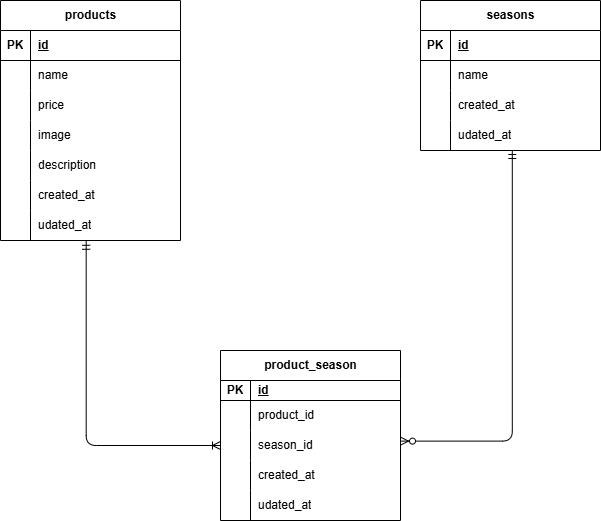

The diagram above was exported from draw.io. Its source (the exported page's mxGraphModel, read from the mxfile embedded in the PNG):
<mxGraphModel dx="803" dy="719" grid="1" gridSize="10" guides="1" tooltips="1" connect="1" arrows="1" fold="1" page="1" pageScale="1" pageWidth="827" pageHeight="1169" math="0" shadow="0">
  <root>
    <mxCell id="0" />
    <mxCell id="1" parent="0" />
    <mxCell id="2" value="products" style="shape=table;startSize=30;container=1;collapsible=1;childLayout=tableLayout;fixedRows=1;rowLines=0;fontStyle=1;align=center;resizeLast=1;html=1;" parent="1" vertex="1">
      <mxGeometry x="110" y="150" width="180" height="240" as="geometry" />
    </mxCell>
    <mxCell id="3" value="" style="shape=tableRow;horizontal=0;startSize=0;swimlaneHead=0;swimlaneBody=0;fillColor=none;collapsible=0;dropTarget=0;points=[[0,0.5],[1,0.5]];portConstraint=eastwest;top=0;left=0;right=0;bottom=1;" parent="2" vertex="1">
      <mxGeometry y="30" width="180" height="30" as="geometry" />
    </mxCell>
    <mxCell id="4" value="PK" style="shape=partialRectangle;connectable=0;fillColor=none;top=0;left=0;bottom=0;right=0;fontStyle=1;overflow=hidden;whiteSpace=wrap;html=1;" parent="3" vertex="1">
      <mxGeometry width="30" height="30" as="geometry">
        <mxRectangle width="30" height="30" as="alternateBounds" />
      </mxGeometry>
    </mxCell>
    <mxCell id="5" value="id" style="shape=partialRectangle;connectable=0;fillColor=none;top=0;left=0;bottom=0;right=0;align=left;spacingLeft=6;fontStyle=5;overflow=hidden;whiteSpace=wrap;html=1;" parent="3" vertex="1">
      <mxGeometry x="30" width="150" height="30" as="geometry">
        <mxRectangle width="150" height="30" as="alternateBounds" />
      </mxGeometry>
    </mxCell>
    <mxCell id="9" value="" style="shape=tableRow;horizontal=0;startSize=0;swimlaneHead=0;swimlaneBody=0;fillColor=none;collapsible=0;dropTarget=0;points=[[0,0.5],[1,0.5]];portConstraint=eastwest;top=0;left=0;right=0;bottom=0;" parent="2" vertex="1">
      <mxGeometry y="60" width="180" height="30" as="geometry" />
    </mxCell>
    <mxCell id="10" value="" style="shape=partialRectangle;connectable=0;fillColor=none;top=0;left=0;bottom=0;right=0;editable=1;overflow=hidden;whiteSpace=wrap;html=1;" parent="9" vertex="1">
      <mxGeometry width="30" height="30" as="geometry">
        <mxRectangle width="30" height="30" as="alternateBounds" />
      </mxGeometry>
    </mxCell>
    <mxCell id="11" value="name" style="shape=partialRectangle;connectable=0;fillColor=none;top=0;left=0;bottom=0;right=0;align=left;spacingLeft=6;overflow=hidden;whiteSpace=wrap;html=1;" parent="9" vertex="1">
      <mxGeometry x="30" width="150" height="30" as="geometry">
        <mxRectangle width="150" height="30" as="alternateBounds" />
      </mxGeometry>
    </mxCell>
    <mxCell id="12" value="" style="shape=tableRow;horizontal=0;startSize=0;swimlaneHead=0;swimlaneBody=0;fillColor=none;collapsible=0;dropTarget=0;points=[[0,0.5],[1,0.5]];portConstraint=eastwest;top=0;left=0;right=0;bottom=0;" parent="2" vertex="1">
      <mxGeometry y="90" width="180" height="30" as="geometry" />
    </mxCell>
    <mxCell id="13" value="" style="shape=partialRectangle;connectable=0;fillColor=none;top=0;left=0;bottom=0;right=0;editable=1;overflow=hidden;whiteSpace=wrap;html=1;" parent="12" vertex="1">
      <mxGeometry width="30" height="30" as="geometry">
        <mxRectangle width="30" height="30" as="alternateBounds" />
      </mxGeometry>
    </mxCell>
    <mxCell id="14" value="price" style="shape=partialRectangle;connectable=0;fillColor=none;top=0;left=0;bottom=0;right=0;align=left;spacingLeft=6;overflow=hidden;whiteSpace=wrap;html=1;" parent="12" vertex="1">
      <mxGeometry x="30" width="150" height="30" as="geometry">
        <mxRectangle width="150" height="30" as="alternateBounds" />
      </mxGeometry>
    </mxCell>
    <mxCell id="67" value="" style="shape=tableRow;horizontal=0;startSize=0;swimlaneHead=0;swimlaneBody=0;fillColor=none;collapsible=0;dropTarget=0;points=[[0,0.5],[1,0.5]];portConstraint=eastwest;top=0;left=0;right=0;bottom=0;" parent="2" vertex="1">
      <mxGeometry y="120" width="180" height="30" as="geometry" />
    </mxCell>
    <mxCell id="68" value="" style="shape=partialRectangle;connectable=0;fillColor=none;top=0;left=0;bottom=0;right=0;editable=1;overflow=hidden;whiteSpace=wrap;html=1;" parent="67" vertex="1">
      <mxGeometry width="30" height="30" as="geometry">
        <mxRectangle width="30" height="30" as="alternateBounds" />
      </mxGeometry>
    </mxCell>
    <mxCell id="69" value="image" style="shape=partialRectangle;connectable=0;fillColor=none;top=0;left=0;bottom=0;right=0;align=left;spacingLeft=6;overflow=hidden;whiteSpace=wrap;html=1;" parent="67" vertex="1">
      <mxGeometry x="30" width="150" height="30" as="geometry">
        <mxRectangle width="150" height="30" as="alternateBounds" />
      </mxGeometry>
    </mxCell>
    <mxCell id="70" value="" style="shape=tableRow;horizontal=0;startSize=0;swimlaneHead=0;swimlaneBody=0;fillColor=none;collapsible=0;dropTarget=0;points=[[0,0.5],[1,0.5]];portConstraint=eastwest;top=0;left=0;right=0;bottom=0;" parent="2" vertex="1">
      <mxGeometry y="150" width="180" height="30" as="geometry" />
    </mxCell>
    <mxCell id="71" value="" style="shape=partialRectangle;connectable=0;fillColor=none;top=0;left=0;bottom=0;right=0;editable=1;overflow=hidden;whiteSpace=wrap;html=1;" parent="70" vertex="1">
      <mxGeometry width="30" height="30" as="geometry">
        <mxRectangle width="30" height="30" as="alternateBounds" />
      </mxGeometry>
    </mxCell>
    <mxCell id="72" value="description" style="shape=partialRectangle;connectable=0;fillColor=none;top=0;left=0;bottom=0;right=0;align=left;spacingLeft=6;overflow=hidden;whiteSpace=wrap;html=1;" parent="70" vertex="1">
      <mxGeometry x="30" width="150" height="30" as="geometry">
        <mxRectangle width="150" height="30" as="alternateBounds" />
      </mxGeometry>
    </mxCell>
    <mxCell id="73" value="" style="shape=tableRow;horizontal=0;startSize=0;swimlaneHead=0;swimlaneBody=0;fillColor=none;collapsible=0;dropTarget=0;points=[[0,0.5],[1,0.5]];portConstraint=eastwest;top=0;left=0;right=0;bottom=0;" parent="2" vertex="1">
      <mxGeometry y="180" width="180" height="30" as="geometry" />
    </mxCell>
    <mxCell id="74" value="" style="shape=partialRectangle;connectable=0;fillColor=none;top=0;left=0;bottom=0;right=0;editable=1;overflow=hidden;whiteSpace=wrap;html=1;" parent="73" vertex="1">
      <mxGeometry width="30" height="30" as="geometry">
        <mxRectangle width="30" height="30" as="alternateBounds" />
      </mxGeometry>
    </mxCell>
    <mxCell id="75" value="created_at" style="shape=partialRectangle;connectable=0;fillColor=none;top=0;left=0;bottom=0;right=0;align=left;spacingLeft=6;overflow=hidden;whiteSpace=wrap;html=1;" parent="73" vertex="1">
      <mxGeometry x="30" width="150" height="30" as="geometry">
        <mxRectangle width="150" height="30" as="alternateBounds" />
      </mxGeometry>
    </mxCell>
    <mxCell id="76" value="" style="shape=tableRow;horizontal=0;startSize=0;swimlaneHead=0;swimlaneBody=0;fillColor=none;collapsible=0;dropTarget=0;points=[[0,0.5],[1,0.5]];portConstraint=eastwest;top=0;left=0;right=0;bottom=0;" parent="2" vertex="1">
      <mxGeometry y="210" width="180" height="30" as="geometry" />
    </mxCell>
    <mxCell id="77" value="" style="shape=partialRectangle;connectable=0;fillColor=none;top=0;left=0;bottom=0;right=0;editable=1;overflow=hidden;whiteSpace=wrap;html=1;" parent="76" vertex="1">
      <mxGeometry width="30" height="30" as="geometry">
        <mxRectangle width="30" height="30" as="alternateBounds" />
      </mxGeometry>
    </mxCell>
    <mxCell id="78" value="udated_at" style="shape=partialRectangle;connectable=0;fillColor=none;top=0;left=0;bottom=0;right=0;align=left;spacingLeft=6;overflow=hidden;whiteSpace=wrap;html=1;" parent="76" vertex="1">
      <mxGeometry x="30" width="150" height="30" as="geometry">
        <mxRectangle width="150" height="30" as="alternateBounds" />
      </mxGeometry>
    </mxCell>
    <mxCell id="15" value="seasons" style="shape=table;startSize=30;container=1;collapsible=1;childLayout=tableLayout;fixedRows=1;rowLines=0;fontStyle=1;align=center;resizeLast=1;html=1;" parent="1" vertex="1">
      <mxGeometry x="530" y="150" width="180" height="150" as="geometry" />
    </mxCell>
    <mxCell id="16" value="" style="shape=tableRow;horizontal=0;startSize=0;swimlaneHead=0;swimlaneBody=0;fillColor=none;collapsible=0;dropTarget=0;points=[[0,0.5],[1,0.5]];portConstraint=eastwest;top=0;left=0;right=0;bottom=1;" parent="15" vertex="1">
      <mxGeometry y="30" width="180" height="30" as="geometry" />
    </mxCell>
    <mxCell id="17" value="PK" style="shape=partialRectangle;connectable=0;fillColor=none;top=0;left=0;bottom=0;right=0;fontStyle=1;overflow=hidden;whiteSpace=wrap;html=1;" parent="16" vertex="1">
      <mxGeometry width="30" height="30" as="geometry">
        <mxRectangle width="30" height="30" as="alternateBounds" />
      </mxGeometry>
    </mxCell>
    <mxCell id="18" value="id" style="shape=partialRectangle;connectable=0;fillColor=none;top=0;left=0;bottom=0;right=0;align=left;spacingLeft=6;fontStyle=5;overflow=hidden;whiteSpace=wrap;html=1;" parent="16" vertex="1">
      <mxGeometry x="30" width="150" height="30" as="geometry">
        <mxRectangle width="150" height="30" as="alternateBounds" />
      </mxGeometry>
    </mxCell>
    <mxCell id="19" value="" style="shape=tableRow;horizontal=0;startSize=0;swimlaneHead=0;swimlaneBody=0;fillColor=none;collapsible=0;dropTarget=0;points=[[0,0.5],[1,0.5]];portConstraint=eastwest;top=0;left=0;right=0;bottom=0;" parent="15" vertex="1">
      <mxGeometry y="60" width="180" height="30" as="geometry" />
    </mxCell>
    <mxCell id="20" value="" style="shape=partialRectangle;connectable=0;fillColor=none;top=0;left=0;bottom=0;right=0;editable=1;overflow=hidden;whiteSpace=wrap;html=1;" parent="19" vertex="1">
      <mxGeometry width="30" height="30" as="geometry">
        <mxRectangle width="30" height="30" as="alternateBounds" />
      </mxGeometry>
    </mxCell>
    <mxCell id="21" value="name" style="shape=partialRectangle;connectable=0;fillColor=none;top=0;left=0;bottom=0;right=0;align=left;spacingLeft=6;overflow=hidden;whiteSpace=wrap;html=1;" parent="19" vertex="1">
      <mxGeometry x="30" width="150" height="30" as="geometry">
        <mxRectangle width="150" height="30" as="alternateBounds" />
      </mxGeometry>
    </mxCell>
    <mxCell id="22" value="" style="shape=tableRow;horizontal=0;startSize=0;swimlaneHead=0;swimlaneBody=0;fillColor=none;collapsible=0;dropTarget=0;points=[[0,0.5],[1,0.5]];portConstraint=eastwest;top=0;left=0;right=0;bottom=0;" parent="15" vertex="1">
      <mxGeometry y="90" width="180" height="30" as="geometry" />
    </mxCell>
    <mxCell id="23" value="" style="shape=partialRectangle;connectable=0;fillColor=none;top=0;left=0;bottom=0;right=0;editable=1;overflow=hidden;whiteSpace=wrap;html=1;" parent="22" vertex="1">
      <mxGeometry width="30" height="30" as="geometry">
        <mxRectangle width="30" height="30" as="alternateBounds" />
      </mxGeometry>
    </mxCell>
    <mxCell id="24" value="&lt;span style=&quot;color: rgb(0, 0, 0);&quot;&gt;created_at&lt;/span&gt;" style="shape=partialRectangle;connectable=0;fillColor=none;top=0;left=0;bottom=0;right=0;align=left;spacingLeft=6;overflow=hidden;whiteSpace=wrap;html=1;" parent="22" vertex="1">
      <mxGeometry x="30" width="150" height="30" as="geometry">
        <mxRectangle width="150" height="30" as="alternateBounds" />
      </mxGeometry>
    </mxCell>
    <mxCell id="25" value="" style="shape=tableRow;horizontal=0;startSize=0;swimlaneHead=0;swimlaneBody=0;fillColor=none;collapsible=0;dropTarget=0;points=[[0,0.5],[1,0.5]];portConstraint=eastwest;top=0;left=0;right=0;bottom=0;" parent="15" vertex="1">
      <mxGeometry y="120" width="180" height="30" as="geometry" />
    </mxCell>
    <mxCell id="26" value="" style="shape=partialRectangle;connectable=0;fillColor=none;top=0;left=0;bottom=0;right=0;editable=1;overflow=hidden;whiteSpace=wrap;html=1;" parent="25" vertex="1">
      <mxGeometry width="30" height="30" as="geometry">
        <mxRectangle width="30" height="30" as="alternateBounds" />
      </mxGeometry>
    </mxCell>
    <mxCell id="27" value="&lt;span style=&quot;color: rgb(0, 0, 0);&quot;&gt;udated_at&lt;/span&gt;" style="shape=partialRectangle;connectable=0;fillColor=none;top=0;left=0;bottom=0;right=0;align=left;spacingLeft=6;overflow=hidden;whiteSpace=wrap;html=1;" parent="25" vertex="1">
      <mxGeometry x="30" width="150" height="30" as="geometry">
        <mxRectangle width="150" height="30" as="alternateBounds" />
      </mxGeometry>
    </mxCell>
    <mxCell id="28" value="product_season" style="shape=table;startSize=30;container=1;collapsible=1;childLayout=tableLayout;fixedRows=1;rowLines=0;fontStyle=1;align=center;resizeLast=1;html=1;" parent="1" vertex="1">
      <mxGeometry x="330" y="500" width="180" height="170" as="geometry" />
    </mxCell>
    <mxCell id="29" value="" style="shape=tableRow;horizontal=0;startSize=0;swimlaneHead=0;swimlaneBody=0;fillColor=none;collapsible=0;dropTarget=0;points=[[0,0.5],[1,0.5]];portConstraint=eastwest;top=0;left=0;right=0;bottom=1;" parent="28" vertex="1">
      <mxGeometry y="30" width="180" height="20" as="geometry" />
    </mxCell>
    <mxCell id="30" value="PK" style="shape=partialRectangle;connectable=0;fillColor=none;top=0;left=0;bottom=0;right=0;fontStyle=1;overflow=hidden;whiteSpace=wrap;html=1;" parent="29" vertex="1">
      <mxGeometry width="30" height="20" as="geometry">
        <mxRectangle width="30" height="20" as="alternateBounds" />
      </mxGeometry>
    </mxCell>
    <mxCell id="31" value="id" style="shape=partialRectangle;connectable=0;fillColor=none;top=0;left=0;bottom=0;right=0;align=left;spacingLeft=6;fontStyle=5;overflow=hidden;whiteSpace=wrap;html=1;" parent="29" vertex="1">
      <mxGeometry x="30" width="150" height="20" as="geometry">
        <mxRectangle width="150" height="20" as="alternateBounds" />
      </mxGeometry>
    </mxCell>
    <mxCell id="32" value="" style="shape=tableRow;horizontal=0;startSize=0;swimlaneHead=0;swimlaneBody=0;fillColor=none;collapsible=0;dropTarget=0;points=[[0,0.5],[1,0.5]];portConstraint=eastwest;top=0;left=0;right=0;bottom=0;" parent="28" vertex="1">
      <mxGeometry y="50" width="180" height="30" as="geometry" />
    </mxCell>
    <mxCell id="33" value="" style="shape=partialRectangle;connectable=0;fillColor=none;top=0;left=0;bottom=0;right=0;editable=1;overflow=hidden;whiteSpace=wrap;html=1;" parent="32" vertex="1">
      <mxGeometry width="30" height="30" as="geometry">
        <mxRectangle width="30" height="30" as="alternateBounds" />
      </mxGeometry>
    </mxCell>
    <mxCell id="34" value="product_id" style="shape=partialRectangle;connectable=0;fillColor=none;top=0;left=0;bottom=0;right=0;align=left;spacingLeft=6;overflow=hidden;whiteSpace=wrap;html=1;" parent="32" vertex="1">
      <mxGeometry x="30" width="150" height="30" as="geometry">
        <mxRectangle width="150" height="30" as="alternateBounds" />
      </mxGeometry>
    </mxCell>
    <mxCell id="35" value="" style="shape=tableRow;horizontal=0;startSize=0;swimlaneHead=0;swimlaneBody=0;fillColor=none;collapsible=0;dropTarget=0;points=[[0,0.5],[1,0.5]];portConstraint=eastwest;top=0;left=0;right=0;bottom=0;" parent="28" vertex="1">
      <mxGeometry y="80" width="180" height="30" as="geometry" />
    </mxCell>
    <mxCell id="36" value="" style="shape=partialRectangle;connectable=0;fillColor=none;top=0;left=0;bottom=0;right=0;editable=1;overflow=hidden;whiteSpace=wrap;html=1;" parent="35" vertex="1">
      <mxGeometry width="30" height="30" as="geometry">
        <mxRectangle width="30" height="30" as="alternateBounds" />
      </mxGeometry>
    </mxCell>
    <mxCell id="37" value="season_id" style="shape=partialRectangle;connectable=0;fillColor=none;top=0;left=0;bottom=0;right=0;align=left;spacingLeft=6;overflow=hidden;whiteSpace=wrap;html=1;" parent="35" vertex="1">
      <mxGeometry x="30" width="150" height="30" as="geometry">
        <mxRectangle width="150" height="30" as="alternateBounds" />
      </mxGeometry>
    </mxCell>
    <mxCell id="38" value="" style="shape=tableRow;horizontal=0;startSize=0;swimlaneHead=0;swimlaneBody=0;fillColor=none;collapsible=0;dropTarget=0;points=[[0,0.5],[1,0.5]];portConstraint=eastwest;top=0;left=0;right=0;bottom=0;" parent="28" vertex="1">
      <mxGeometry y="110" width="180" height="30" as="geometry" />
    </mxCell>
    <mxCell id="39" value="" style="shape=partialRectangle;connectable=0;fillColor=none;top=0;left=0;bottom=0;right=0;editable=1;overflow=hidden;whiteSpace=wrap;html=1;" parent="38" vertex="1">
      <mxGeometry width="30" height="30" as="geometry">
        <mxRectangle width="30" height="30" as="alternateBounds" />
      </mxGeometry>
    </mxCell>
    <mxCell id="40" value="&lt;span style=&quot;color: rgb(0, 0, 0);&quot;&gt;created_at&lt;/span&gt;" style="shape=partialRectangle;connectable=0;fillColor=none;top=0;left=0;bottom=0;right=0;align=left;spacingLeft=6;overflow=hidden;whiteSpace=wrap;html=1;" parent="38" vertex="1">
      <mxGeometry x="30" width="150" height="30" as="geometry">
        <mxRectangle width="150" height="30" as="alternateBounds" />
      </mxGeometry>
    </mxCell>
    <mxCell id="79" value="" style="shape=tableRow;horizontal=0;startSize=0;swimlaneHead=0;swimlaneBody=0;fillColor=none;collapsible=0;dropTarget=0;points=[[0,0.5],[1,0.5]];portConstraint=eastwest;top=0;left=0;right=0;bottom=0;" parent="28" vertex="1">
      <mxGeometry y="140" width="180" height="30" as="geometry" />
    </mxCell>
    <mxCell id="80" value="" style="shape=partialRectangle;connectable=0;fillColor=none;top=0;left=0;bottom=0;right=0;editable=1;overflow=hidden;whiteSpace=wrap;html=1;" parent="79" vertex="1">
      <mxGeometry width="30" height="30" as="geometry">
        <mxRectangle width="30" height="30" as="alternateBounds" />
      </mxGeometry>
    </mxCell>
    <mxCell id="81" value="&lt;span style=&quot;color: rgb(0, 0, 0);&quot;&gt;udated_at&lt;/span&gt;" style="shape=partialRectangle;connectable=0;fillColor=none;top=0;left=0;bottom=0;right=0;align=left;spacingLeft=6;overflow=hidden;whiteSpace=wrap;html=1;" parent="79" vertex="1">
      <mxGeometry x="30" width="150" height="30" as="geometry">
        <mxRectangle width="150" height="30" as="alternateBounds" />
      </mxGeometry>
    </mxCell>
    <mxCell id="84" value="" style="edgeStyle=orthogonalEdgeStyle;fontSize=12;html=1;endArrow=ERzeroToMany;startArrow=ERmandOne;exitX=0.51;exitY=1.146;exitDx=0;exitDy=0;exitPerimeter=0;entryX=1;entryY=0.5;entryDx=0;entryDy=0;" parent="1" edge="1">
      <mxGeometry width="100" height="100" relative="1" as="geometry">
        <mxPoint x="621.8" y="300" as="sourcePoint" />
        <mxPoint x="510" y="590.62" as="targetPoint" />
        <Array as="points">
          <mxPoint x="622" y="590.62" />
        </Array>
      </mxGeometry>
    </mxCell>
    <mxCell id="87" value="" style="edgeStyle=orthogonalEdgeStyle;fontSize=12;html=1;endArrow=ERoneToMany;startArrow=ERmandOne;exitX=0.476;exitY=1.026;exitDx=0;exitDy=0;exitPerimeter=0;entryX=0;entryY=0.5;entryDx=0;entryDy=0;" parent="1" source="76" target="35" edge="1">
      <mxGeometry width="100" height="100" relative="1" as="geometry">
        <mxPoint x="210" y="470" as="sourcePoint" />
        <mxPoint x="310" y="370" as="targetPoint" />
      </mxGeometry>
    </mxCell>
  </root>
</mxGraphModel>